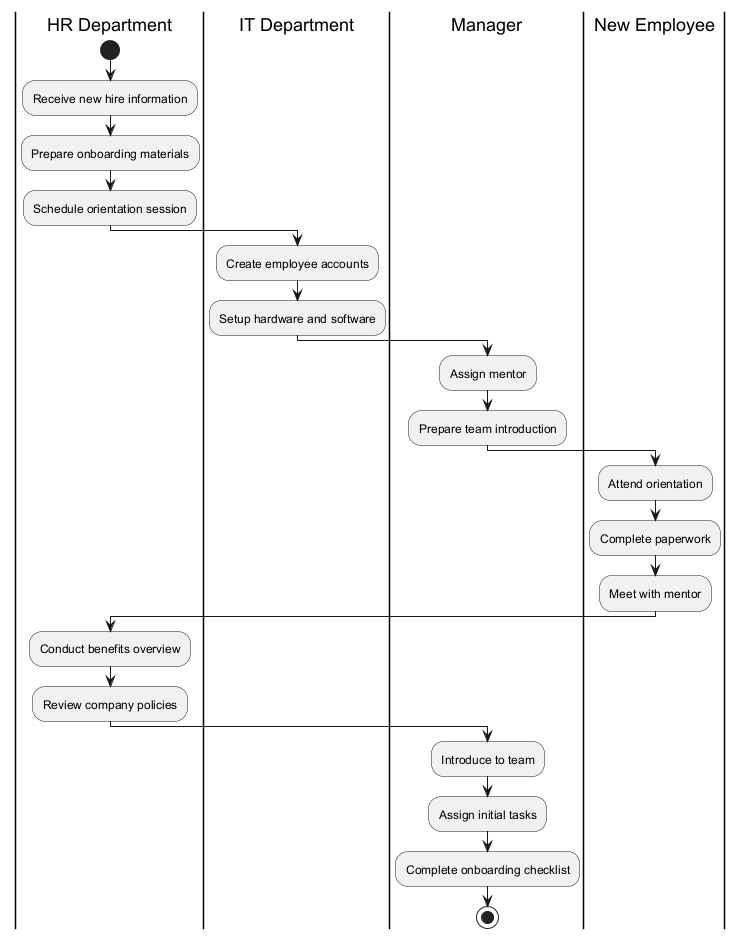

The diagram above was rendered by PlantUML. Its source (embedded in the PNG):
@startuml
|HR Department|
start
:Receive new hire information;
:Prepare onboarding materials;
:Schedule orientation session;

|IT Department|
:Create employee accounts;
:Setup hardware and software;

|Manager|
:Assign mentor;
:Prepare team introduction;

|New Employee|
:Attend orientation;
:Complete paperwork;
:Meet with mentor;

|HR Department|
:Conduct benefits overview;
:Review company policies;

|Manager|
:Introduce to team;
:Assign initial tasks;

:Complete onboarding checklist;
stop
@enduml